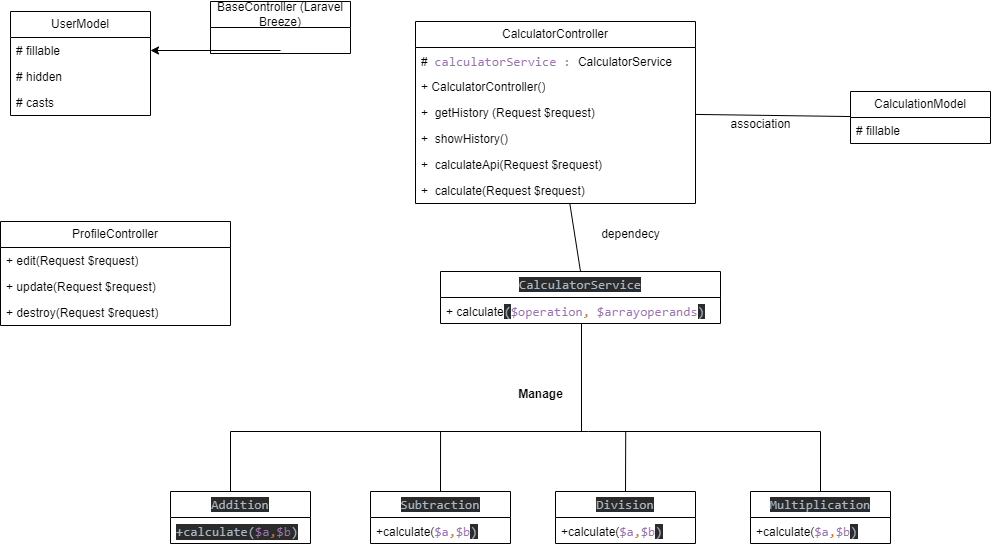

The diagram above was exported from draw.io. Its source (the exported page's mxGraphModel, read from the mxfile embedded in the PNG):
<mxGraphModel dx="2382" dy="1908" grid="1" gridSize="10" guides="1" tooltips="1" connect="1" arrows="1" fold="1" page="1" pageScale="1" pageWidth="850" pageHeight="1100" math="0" shadow="0">
  <root>
    <mxCell id="0" />
    <mxCell id="1" parent="0" />
    <mxCell id="zBz3HRhVmVCNC_SRRcaX-26" style="rounded=0;orthogonalLoop=1;jettySize=auto;html=1;edgeStyle=orthogonalEdgeStyle;endArrow=none;endFill=0;exitX=0.5;exitY=0;exitDx=0;exitDy=0;" edge="1" parent="1" target="zBz3HRhVmVCNC_SRRcaX-18">
      <mxGeometry relative="1" as="geometry">
        <mxPoint x="30" y="390" as="sourcePoint" />
        <mxPoint x="380" y="253.99761904761903" as="targetPoint" />
        <Array as="points">
          <mxPoint x="30" y="330" />
          <mxPoint x="381" y="330" />
        </Array>
      </mxGeometry>
    </mxCell>
    <mxCell id="zBz3HRhVmVCNC_SRRcaX-1" value="&lt;div style=&quot;background-color: rgb(43, 43, 43); color: rgb(169, 183, 198); font-family: &amp;quot;JetBrains Mono&amp;quot;, monospace; font-size: 9.8pt;&quot;&gt;Addition&lt;/div&gt;" style="swimlane;fontStyle=0;childLayout=stackLayout;horizontal=1;startSize=26;fillColor=none;horizontalStack=0;resizeParent=1;resizeParentMax=0;resizeLast=0;collapsible=1;marginBottom=0;whiteSpace=wrap;html=1;" vertex="1" parent="1">
      <mxGeometry x="-30" y="390" width="140" height="52" as="geometry" />
    </mxCell>
    <mxCell id="zBz3HRhVmVCNC_SRRcaX-2" value="&lt;div style=&quot;background-color: rgb(43, 43, 43); color: rgb(169, 183, 198); font-family: &amp;quot;JetBrains Mono&amp;quot;, monospace; font-size: 9.8pt;&quot;&gt;+calculate(&lt;span style=&quot;color:#9876aa;&quot;&gt;$a&lt;/span&gt;&lt;span style=&quot;color:#cc7832;&quot;&gt;,&lt;/span&gt;&lt;span style=&quot;color:#9876aa;&quot;&gt;$b&lt;/span&gt;)&lt;/div&gt;" style="text;strokeColor=none;fillColor=none;align=left;verticalAlign=top;spacingLeft=4;spacingRight=4;overflow=hidden;rotatable=0;points=[[0,0.5],[1,0.5]];portConstraint=eastwest;whiteSpace=wrap;html=1;" vertex="1" parent="zBz3HRhVmVCNC_SRRcaX-1">
      <mxGeometry y="26" width="140" height="26" as="geometry" />
    </mxCell>
    <mxCell id="zBz3HRhVmVCNC_SRRcaX-29" style="edgeStyle=orthogonalEdgeStyle;rounded=0;orthogonalLoop=1;jettySize=auto;html=1;endArrow=none;endFill=0;" edge="1" parent="1" source="zBz3HRhVmVCNC_SRRcaX-5">
      <mxGeometry relative="1" as="geometry">
        <mxPoint x="370" y="330" as="targetPoint" />
        <Array as="points">
          <mxPoint x="620" y="330" />
          <mxPoint x="388" y="330" />
        </Array>
      </mxGeometry>
    </mxCell>
    <mxCell id="zBz3HRhVmVCNC_SRRcaX-5" value="&lt;div style=&quot;background-color: rgb(43, 43, 43); color: rgb(169, 183, 198); font-family: &amp;quot;JetBrains Mono&amp;quot;, monospace; font-size: 9.8pt;&quot;&gt;Multiplication&lt;/div&gt;" style="swimlane;fontStyle=0;childLayout=stackLayout;horizontal=1;startSize=26;fillColor=none;horizontalStack=0;resizeParent=1;resizeParentMax=0;resizeLast=0;collapsible=1;marginBottom=0;whiteSpace=wrap;html=1;" vertex="1" parent="1">
      <mxGeometry x="550" y="390" width="140" height="52" as="geometry" />
    </mxCell>
    <mxCell id="zBz3HRhVmVCNC_SRRcaX-6" value="+calculate(&lt;span style=&quot;border-color: var(--border-color); font-family: &amp;quot;JetBrains Mono&amp;quot;, monospace; font-size: 13.0667px; color: rgb(152, 118, 170);&quot;&gt;$a&lt;/span&gt;&lt;span style=&quot;border-color: var(--border-color); font-family: &amp;quot;JetBrains Mono&amp;quot;, monospace; font-size: 13.0667px; color: rgb(204, 120, 50);&quot;&gt;,&lt;/span&gt;&lt;span style=&quot;border-color: var(--border-color); font-family: &amp;quot;JetBrains Mono&amp;quot;, monospace; font-size: 13.0667px; color: rgb(152, 118, 170);&quot;&gt;$b&lt;/span&gt;&lt;span style=&quot;color: rgb(169, 183, 198); font-family: &amp;quot;JetBrains Mono&amp;quot;, monospace; font-size: 13.0667px; background-color: rgb(43, 43, 43);&quot;&gt;)&lt;/span&gt;" style="text;strokeColor=none;fillColor=none;align=left;verticalAlign=top;spacingLeft=4;spacingRight=4;overflow=hidden;rotatable=0;points=[[0,0.5],[1,0.5]];portConstraint=eastwest;whiteSpace=wrap;html=1;" vertex="1" parent="zBz3HRhVmVCNC_SRRcaX-5">
      <mxGeometry y="26" width="140" height="26" as="geometry" />
    </mxCell>
    <mxCell id="zBz3HRhVmVCNC_SRRcaX-28" style="edgeStyle=none;rounded=0;orthogonalLoop=1;jettySize=auto;html=1;exitX=0.5;exitY=0;exitDx=0;exitDy=0;endArrow=none;endFill=0;" edge="1" parent="1" source="zBz3HRhVmVCNC_SRRcaX-9">
      <mxGeometry relative="1" as="geometry">
        <mxPoint x="240.04761904761904" y="330" as="targetPoint" />
      </mxGeometry>
    </mxCell>
    <mxCell id="zBz3HRhVmVCNC_SRRcaX-9" value="&lt;div style=&quot;background-color: rgb(43, 43, 43); color: rgb(169, 183, 198); font-family: &amp;quot;JetBrains Mono&amp;quot;, monospace; font-size: 9.8pt;&quot;&gt;Subtraction&lt;/div&gt;" style="swimlane;fontStyle=0;childLayout=stackLayout;horizontal=1;startSize=26;fillColor=none;horizontalStack=0;resizeParent=1;resizeParentMax=0;resizeLast=0;collapsible=1;marginBottom=0;whiteSpace=wrap;html=1;" vertex="1" parent="1">
      <mxGeometry x="170" y="390" width="140" height="52" as="geometry" />
    </mxCell>
    <mxCell id="zBz3HRhVmVCNC_SRRcaX-10" value="+calculate(&lt;span style=&quot;border-color: var(--border-color); font-family: &amp;quot;JetBrains Mono&amp;quot;, monospace; font-size: 13.0667px; color: rgb(152, 118, 170);&quot;&gt;$a&lt;/span&gt;&lt;span style=&quot;border-color: var(--border-color); font-family: &amp;quot;JetBrains Mono&amp;quot;, monospace; font-size: 13.0667px; color: rgb(204, 120, 50);&quot;&gt;,&lt;/span&gt;&lt;span style=&quot;border-color: var(--border-color); font-family: &amp;quot;JetBrains Mono&amp;quot;, monospace; font-size: 13.0667px; color: rgb(152, 118, 170);&quot;&gt;$b&lt;/span&gt;&lt;span style=&quot;color: rgb(169, 183, 198); font-family: &amp;quot;JetBrains Mono&amp;quot;, monospace; font-size: 13.0667px; background-color: rgb(43, 43, 43);&quot;&gt;)&lt;/span&gt;" style="text;strokeColor=none;fillColor=none;align=left;verticalAlign=top;spacingLeft=4;spacingRight=4;overflow=hidden;rotatable=0;points=[[0,0.5],[1,0.5]];portConstraint=eastwest;whiteSpace=wrap;html=1;" vertex="1" parent="zBz3HRhVmVCNC_SRRcaX-9">
      <mxGeometry y="26" width="140" height="26" as="geometry" />
    </mxCell>
    <mxCell id="zBz3HRhVmVCNC_SRRcaX-30" style="edgeStyle=none;rounded=0;orthogonalLoop=1;jettySize=auto;html=1;exitX=0.5;exitY=0;exitDx=0;exitDy=0;endArrow=none;endFill=0;" edge="1" parent="1" source="zBz3HRhVmVCNC_SRRcaX-13">
      <mxGeometry relative="1" as="geometry">
        <mxPoint x="425.2222222222222" y="330" as="targetPoint" />
      </mxGeometry>
    </mxCell>
    <mxCell id="zBz3HRhVmVCNC_SRRcaX-13" value="&lt;div style=&quot;background-color: rgb(43, 43, 43); color: rgb(169, 183, 198); font-family: &amp;quot;JetBrains Mono&amp;quot;, monospace; font-size: 9.8pt;&quot;&gt;Division&lt;/div&gt;" style="swimlane;fontStyle=0;childLayout=stackLayout;horizontal=1;startSize=26;fillColor=none;horizontalStack=0;resizeParent=1;resizeParentMax=0;resizeLast=0;collapsible=1;marginBottom=0;whiteSpace=wrap;html=1;" vertex="1" parent="1">
      <mxGeometry x="355" y="390" width="140" height="52" as="geometry" />
    </mxCell>
    <mxCell id="zBz3HRhVmVCNC_SRRcaX-14" value="+calculate(&lt;span style=&quot;border-color: var(--border-color); font-family: &amp;quot;JetBrains Mono&amp;quot;, monospace; font-size: 13.0667px; color: rgb(152, 118, 170);&quot;&gt;$a&lt;/span&gt;&lt;span style=&quot;border-color: var(--border-color); font-family: &amp;quot;JetBrains Mono&amp;quot;, monospace; font-size: 13.0667px; color: rgb(204, 120, 50);&quot;&gt;,&lt;/span&gt;&lt;span style=&quot;border-color: var(--border-color); font-family: &amp;quot;JetBrains Mono&amp;quot;, monospace; font-size: 13.0667px; color: rgb(152, 118, 170);&quot;&gt;$b&lt;/span&gt;&lt;span style=&quot;color: rgb(169, 183, 198); font-family: &amp;quot;JetBrains Mono&amp;quot;, monospace; font-size: 13.0667px; background-color: rgb(43, 43, 43);&quot;&gt;)&lt;/span&gt;" style="text;strokeColor=none;fillColor=none;align=left;verticalAlign=top;spacingLeft=4;spacingRight=4;overflow=hidden;rotatable=0;points=[[0,0.5],[1,0.5]];portConstraint=eastwest;whiteSpace=wrap;html=1;" vertex="1" parent="zBz3HRhVmVCNC_SRRcaX-13">
      <mxGeometry y="26" width="140" height="26" as="geometry" />
    </mxCell>
    <mxCell id="zBz3HRhVmVCNC_SRRcaX-17" value="&lt;div style=&quot;background-color: rgb(43, 43, 43); color: rgb(169, 183, 198); font-family: &amp;quot;JetBrains Mono&amp;quot;, monospace; font-size: 9.8pt;&quot;&gt;CalculatorService&lt;/div&gt;" style="swimlane;fontStyle=0;childLayout=stackLayout;horizontal=1;startSize=26;fillColor=none;horizontalStack=0;resizeParent=1;resizeParentMax=0;resizeLast=0;collapsible=1;marginBottom=0;whiteSpace=wrap;html=1;" vertex="1" parent="1">
      <mxGeometry x="240" y="170" width="280" height="52" as="geometry" />
    </mxCell>
    <mxCell id="zBz3HRhVmVCNC_SRRcaX-18" value="+&amp;nbsp;calculate&lt;span style=&quot;background-color: rgb(43, 43, 43); color: rgb(169, 183, 198); font-family: &amp;quot;JetBrains Mono&amp;quot;, monospace; font-size: 9.8pt;&quot;&gt;(&lt;/span&gt;&lt;span style=&quot;font-family: &amp;quot;JetBrains Mono&amp;quot;, monospace; font-size: 9.8pt; color: rgb(152, 118, 170);&quot;&gt;$operation&lt;/span&gt;&lt;span style=&quot;font-family: &amp;quot;JetBrains Mono&amp;quot;, monospace; font-size: 9.8pt; color: rgb(204, 120, 50);&quot;&gt;, &lt;/span&gt;&lt;span style=&quot;font-family: &amp;quot;JetBrains Mono&amp;quot;, monospace; font-size: 9.8pt; color: rgb(152, 118, 170);&quot;&gt;$arrayoperands&lt;/span&gt;&lt;span style=&quot;background-color: rgb(43, 43, 43); color: rgb(169, 183, 198); font-family: &amp;quot;JetBrains Mono&amp;quot;, monospace; font-size: 9.8pt;&quot;&gt;)&lt;/span&gt;" style="text;strokeColor=none;fillColor=none;align=left;verticalAlign=top;spacingLeft=4;spacingRight=4;overflow=hidden;rotatable=0;points=[[0,0.5],[1,0.5]];portConstraint=eastwest;whiteSpace=wrap;html=1;" vertex="1" parent="zBz3HRhVmVCNC_SRRcaX-17">
      <mxGeometry y="26" width="280" height="26" as="geometry" />
    </mxCell>
    <mxCell id="zBz3HRhVmVCNC_SRRcaX-31" value="Manage" style="text;align=center;fontStyle=1;verticalAlign=middle;spacingLeft=3;spacingRight=3;strokeColor=none;rotatable=0;points=[[0,0.5],[1,0.5]];portConstraint=eastwest;html=1;" vertex="1" parent="1">
      <mxGeometry x="300" y="280" width="80" height="26" as="geometry" />
    </mxCell>
    <mxCell id="zBz3HRhVmVCNC_SRRcaX-35" value="BaseController (Laravel Breeze)" style="swimlane;fontStyle=0;childLayout=stackLayout;horizontal=1;startSize=26;fillColor=none;horizontalStack=0;resizeParent=1;resizeParentMax=0;resizeLast=0;collapsible=1;marginBottom=0;whiteSpace=wrap;html=1;" vertex="1" parent="1">
      <mxGeometry x="10" y="-100" width="140" height="52" as="geometry" />
    </mxCell>
    <mxCell id="zBz3HRhVmVCNC_SRRcaX-39" value="ProfileController" style="swimlane;fontStyle=0;childLayout=stackLayout;horizontal=1;startSize=26;fillColor=none;horizontalStack=0;resizeParent=1;resizeParentMax=0;resizeLast=0;collapsible=1;marginBottom=0;whiteSpace=wrap;html=1;" vertex="1" parent="1">
      <mxGeometry x="-200" y="120" width="230" height="104" as="geometry" />
    </mxCell>
    <mxCell id="zBz3HRhVmVCNC_SRRcaX-40" value="+ edit(Request $request)" style="text;strokeColor=none;fillColor=none;align=left;verticalAlign=top;spacingLeft=4;spacingRight=4;overflow=hidden;rotatable=0;points=[[0,0.5],[1,0.5]];portConstraint=eastwest;whiteSpace=wrap;html=1;" vertex="1" parent="zBz3HRhVmVCNC_SRRcaX-39">
      <mxGeometry y="26" width="230" height="26" as="geometry" />
    </mxCell>
    <mxCell id="zBz3HRhVmVCNC_SRRcaX-81" value="+ update(Request $request)" style="text;strokeColor=none;fillColor=none;align=left;verticalAlign=top;spacingLeft=4;spacingRight=4;overflow=hidden;rotatable=0;points=[[0,0.5],[1,0.5]];portConstraint=eastwest;whiteSpace=wrap;html=1;" vertex="1" parent="zBz3HRhVmVCNC_SRRcaX-39">
      <mxGeometry y="52" width="230" height="26" as="geometry" />
    </mxCell>
    <mxCell id="zBz3HRhVmVCNC_SRRcaX-82" value="+ destroy(Request $request)" style="text;strokeColor=none;fillColor=none;align=left;verticalAlign=top;spacingLeft=4;spacingRight=4;overflow=hidden;rotatable=0;points=[[0,0.5],[1,0.5]];portConstraint=eastwest;whiteSpace=wrap;html=1;" vertex="1" parent="zBz3HRhVmVCNC_SRRcaX-39">
      <mxGeometry y="78" width="230" height="26" as="geometry" />
    </mxCell>
    <mxCell id="zBz3HRhVmVCNC_SRRcaX-71" style="edgeStyle=none;rounded=0;orthogonalLoop=1;jettySize=auto;html=1;entryX=0.5;entryY=0;entryDx=0;entryDy=0;endArrow=none;endFill=0;" edge="1" parent="1" source="zBz3HRhVmVCNC_SRRcaX-44" target="zBz3HRhVmVCNC_SRRcaX-17">
      <mxGeometry relative="1" as="geometry" />
    </mxCell>
    <mxCell id="zBz3HRhVmVCNC_SRRcaX-74" style="edgeStyle=none;rounded=0;orthogonalLoop=1;jettySize=auto;html=1;endArrow=none;endFill=0;" edge="1" parent="1" source="zBz3HRhVmVCNC_SRRcaX-44" target="zBz3HRhVmVCNC_SRRcaX-50">
      <mxGeometry relative="1" as="geometry" />
    </mxCell>
    <mxCell id="zBz3HRhVmVCNC_SRRcaX-44" value="CalculatorController" style="swimlane;fontStyle=0;childLayout=stackLayout;horizontal=1;startSize=26;fillColor=none;horizontalStack=0;resizeParent=1;resizeParentMax=0;resizeLast=0;collapsible=1;marginBottom=0;whiteSpace=wrap;html=1;" vertex="1" parent="1">
      <mxGeometry x="215" y="-80" width="280" height="182" as="geometry" />
    </mxCell>
    <mxCell id="zBz3HRhVmVCNC_SRRcaX-45" value="#&amp;nbsp;&amp;nbsp;&lt;span style=&quot;font-family: &amp;quot;JetBrains Mono&amp;quot;, monospace; font-size: 9.8pt; color: rgb(152, 118, 170);&quot;&gt;calculatorService :&amp;nbsp;&lt;/span&gt;CalculatorService" style="text;strokeColor=none;fillColor=none;align=left;verticalAlign=top;spacingLeft=4;spacingRight=4;overflow=hidden;rotatable=0;points=[[0,0.5],[1,0.5]];portConstraint=eastwest;whiteSpace=wrap;html=1;" vertex="1" parent="zBz3HRhVmVCNC_SRRcaX-44">
      <mxGeometry y="26" width="280" height="26" as="geometry" />
    </mxCell>
    <mxCell id="zBz3HRhVmVCNC_SRRcaX-46" value="+ CalculatorController()" style="text;strokeColor=none;fillColor=none;align=left;verticalAlign=top;spacingLeft=4;spacingRight=4;overflow=hidden;rotatable=0;points=[[0,0.5],[1,0.5]];portConstraint=eastwest;whiteSpace=wrap;html=1;" vertex="1" parent="zBz3HRhVmVCNC_SRRcaX-44">
      <mxGeometry y="52" width="280" height="26" as="geometry" />
    </mxCell>
    <mxCell id="zBz3HRhVmVCNC_SRRcaX-47" value="+&amp;nbsp; getHistory (Request $request)" style="text;strokeColor=none;fillColor=none;align=left;verticalAlign=top;spacingLeft=4;spacingRight=4;overflow=hidden;rotatable=0;points=[[0,0.5],[1,0.5]];portConstraint=eastwest;whiteSpace=wrap;html=1;" vertex="1" parent="zBz3HRhVmVCNC_SRRcaX-44">
      <mxGeometry y="78" width="280" height="26" as="geometry" />
    </mxCell>
    <mxCell id="zBz3HRhVmVCNC_SRRcaX-76" value="+&amp;nbsp; showHistory()" style="text;strokeColor=none;fillColor=none;align=left;verticalAlign=top;spacingLeft=4;spacingRight=4;overflow=hidden;rotatable=0;points=[[0,0.5],[1,0.5]];portConstraint=eastwest;whiteSpace=wrap;html=1;" vertex="1" parent="zBz3HRhVmVCNC_SRRcaX-44">
      <mxGeometry y="104" width="280" height="26" as="geometry" />
    </mxCell>
    <mxCell id="zBz3HRhVmVCNC_SRRcaX-77" value="+&amp;nbsp; calculateApi(Request $request)" style="text;strokeColor=none;fillColor=none;align=left;verticalAlign=top;spacingLeft=4;spacingRight=4;overflow=hidden;rotatable=0;points=[[0,0.5],[1,0.5]];portConstraint=eastwest;whiteSpace=wrap;html=1;" vertex="1" parent="zBz3HRhVmVCNC_SRRcaX-44">
      <mxGeometry y="130" width="280" height="26" as="geometry" />
    </mxCell>
    <mxCell id="zBz3HRhVmVCNC_SRRcaX-78" value="+&amp;nbsp; calculate(Request $request)" style="text;strokeColor=none;fillColor=none;align=left;verticalAlign=top;spacingLeft=4;spacingRight=4;overflow=hidden;rotatable=0;points=[[0,0.5],[1,0.5]];portConstraint=eastwest;whiteSpace=wrap;html=1;" vertex="1" parent="zBz3HRhVmVCNC_SRRcaX-44">
      <mxGeometry y="156" width="280" height="26" as="geometry" />
    </mxCell>
    <mxCell id="zBz3HRhVmVCNC_SRRcaX-50" value="CalculationModel" style="swimlane;fontStyle=0;childLayout=stackLayout;horizontal=1;startSize=26;fillColor=none;horizontalStack=0;resizeParent=1;resizeParentMax=0;resizeLast=0;collapsible=1;marginBottom=0;whiteSpace=wrap;html=1;" vertex="1" parent="1">
      <mxGeometry x="650" y="-10" width="140" height="52" as="geometry" />
    </mxCell>
    <mxCell id="zBz3HRhVmVCNC_SRRcaX-51" value="# fillable" style="text;strokeColor=none;fillColor=none;align=left;verticalAlign=top;spacingLeft=4;spacingRight=4;overflow=hidden;rotatable=0;points=[[0,0.5],[1,0.5]];portConstraint=eastwest;whiteSpace=wrap;html=1;" vertex="1" parent="zBz3HRhVmVCNC_SRRcaX-50">
      <mxGeometry y="26" width="140" height="26" as="geometry" />
    </mxCell>
    <mxCell id="zBz3HRhVmVCNC_SRRcaX-62" value="UserModel" style="swimlane;fontStyle=0;childLayout=stackLayout;horizontal=1;startSize=26;fillColor=none;horizontalStack=0;resizeParent=1;resizeParentMax=0;resizeLast=0;collapsible=1;marginBottom=0;whiteSpace=wrap;html=1;" vertex="1" parent="1">
      <mxGeometry x="-190" y="-90" width="140" height="104" as="geometry" />
    </mxCell>
    <mxCell id="zBz3HRhVmVCNC_SRRcaX-63" value="# fillable" style="text;strokeColor=none;fillColor=none;align=left;verticalAlign=top;spacingLeft=4;spacingRight=4;overflow=hidden;rotatable=0;points=[[0,0.5],[1,0.5]];portConstraint=eastwest;whiteSpace=wrap;html=1;" vertex="1" parent="zBz3HRhVmVCNC_SRRcaX-62">
      <mxGeometry y="26" width="140" height="26" as="geometry" />
    </mxCell>
    <mxCell id="zBz3HRhVmVCNC_SRRcaX-64" value="# hidden" style="text;strokeColor=none;fillColor=none;align=left;verticalAlign=top;spacingLeft=4;spacingRight=4;overflow=hidden;rotatable=0;points=[[0,0.5],[1,0.5]];portConstraint=eastwest;whiteSpace=wrap;html=1;" vertex="1" parent="zBz3HRhVmVCNC_SRRcaX-62">
      <mxGeometry y="52" width="140" height="26" as="geometry" />
    </mxCell>
    <mxCell id="zBz3HRhVmVCNC_SRRcaX-65" value="#&amp;nbsp;casts" style="text;strokeColor=none;fillColor=none;align=left;verticalAlign=top;spacingLeft=4;spacingRight=4;overflow=hidden;rotatable=0;points=[[0,0.5],[1,0.5]];portConstraint=eastwest;whiteSpace=wrap;html=1;" vertex="1" parent="zBz3HRhVmVCNC_SRRcaX-62">
      <mxGeometry y="78" width="140" height="26" as="geometry" />
    </mxCell>
    <mxCell id="zBz3HRhVmVCNC_SRRcaX-67" style="edgeStyle=none;rounded=0;orthogonalLoop=1;jettySize=auto;html=1;entryX=1;entryY=0.5;entryDx=0;entryDy=0;endArrow=classic;endFill=1;" edge="1" parent="1" target="zBz3HRhVmVCNC_SRRcaX-63">
      <mxGeometry relative="1" as="geometry">
        <mxPoint x="80" y="-51.00000000000023" as="sourcePoint" />
      </mxGeometry>
    </mxCell>
    <mxCell id="zBz3HRhVmVCNC_SRRcaX-68" style="edgeStyle=none;rounded=0;orthogonalLoop=1;jettySize=auto;html=1;exitX=0.75;exitY=0;exitDx=0;exitDy=0;" edge="1" parent="1" source="zBz3HRhVmVCNC_SRRcaX-50" target="zBz3HRhVmVCNC_SRRcaX-50">
      <mxGeometry relative="1" as="geometry" />
    </mxCell>
    <mxCell id="zBz3HRhVmVCNC_SRRcaX-72" value="dependecy" style="text;html=1;align=center;verticalAlign=middle;resizable=0;points=[];autosize=1;strokeColor=none;fillColor=none;" vertex="1" parent="1">
      <mxGeometry x="390" y="118" width="80" height="30" as="geometry" />
    </mxCell>
    <mxCell id="zBz3HRhVmVCNC_SRRcaX-75" value="association" style="text;html=1;align=center;verticalAlign=middle;resizable=0;points=[];autosize=1;strokeColor=none;fillColor=none;" vertex="1" parent="1">
      <mxGeometry x="520" y="8" width="80" height="30" as="geometry" />
    </mxCell>
  </root>
</mxGraphModel>